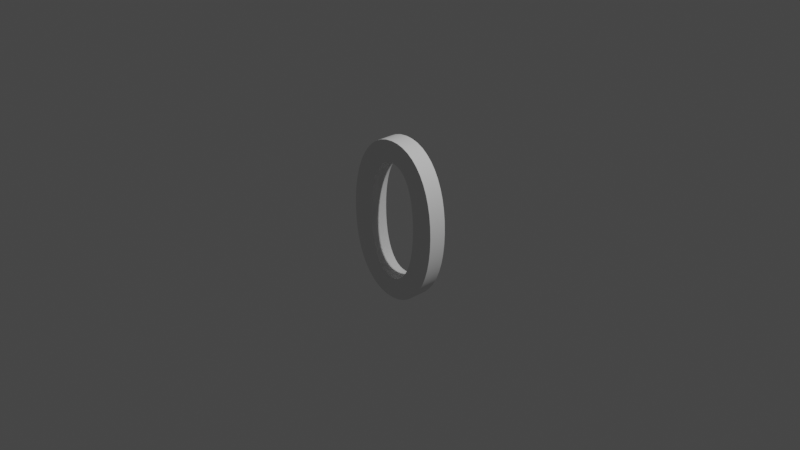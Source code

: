 # Source: n0.blend  (saved by Blender 2.90.8; exported with 4.5.12 LTS)
import bpy
from mathutils import Matrix  # noqa: F401  (used for matrix-valued properties, if any)

bpy.ops.wm.read_factory_settings(use_empty=True)
scene = bpy.context.scene
scene.name = 'Scene'

# ---- collections
col_collection = bpy.data.collections.new('Collection'); scene.collection.children.link(col_collection)

# ---- world
world_world = bpy.data.worlds.new('World'); scene.world = world_world
world_world.use_nodes = True; world_world.node_tree.nodes.clear()
_N = world_world.node_tree.nodes; _L = world_world.node_tree.links
n0 = _N.new('ShaderNodeOutputWorld'); n0.name = 'World Output'; n0.location = (300, 300)
n1 = _N.new('ShaderNodeBackground'); n1.name = 'Background'; n1.location = (10, 300)
n1.inputs[0].default_value = (0.05088, 0.05088, 0.05088, 1.0)
_L.new(n1.outputs[0], n0.inputs[0])
n0.is_active_output = True
world_world.color = (0.05088, 0.05088, 0.05088)
world_world.use_sun_shadow = False
world_world.sun_shadow_jitter_overblur = 0.0

# ---- cameras
cam_camera = bpy.data.cameras.new('Camera')
cam_camera.clip_end = 100.0
cam_camera.ortho_scale = 7.314

# ---- lights
light_light = bpy.data.lights.new('Light', 'POINT')
light_light.transmission_factor = 0.0
light_light.energy = 1000.0
light_light.shadow_soft_size = 0.1
light_light.shadow_maximum_resolution = 0.006
light_light.use_absolute_resolution = True

# ---- curves / text
txt_text = bpy.data.curves.new('Text', 'FONT')
txt_text.dimensions = '2D'
txt_text.body = '0'
txt_text.use_path_clamp = True
txt_text.extrude = 0.1
txt_text.size = 2.5
txt_text.offset_x = -0.625
txt_text.offset_y = -0.8525

# ---- objects
ob_light = bpy.data.objects.new('Light', light_light)
ob_camera = bpy.data.objects.new('Camera', cam_camera)
ob_n0 = bpy.data.objects.new('n0', txt_text)

# ---- transforms, parenting, visibility, modifiers, constraints
ob_light.location = (4.076, 1.005, 5.904)
ob_light.rotation_euler = (0.6503, 0.05522, 1.866)
ob_light.lock_rotations_4d = False
ob_light.empty_display_type = 'ARROWS'
ob_light.color = (0.0, 0.0, 0.0, 0.0)
ob_light.lineart.crease_threshold = 0.0
ob_camera.location = (7.359, -6.926, 4.958)
ob_camera.rotation_euler = (1.109, 0.0, 0.8149)
ob_camera.lock_rotations_4d = False
ob_camera.empty_display_type = 'ARROWS'
ob_camera.color = (0.0, 0.0, 0.0, 0.0)
ob_camera.display_type = 'WIRE'
ob_camera.lineart.crease_threshold = 0.0
ob_n0.location = (0.0, 0.0, 0.0)
ob_n0.rotation_euler = (1.571, -0.0, 0.0)
ob_n0.lineart.crease_threshold = 0.0

# ---- collection membership
col_collection.objects.link(ob_light)
col_collection.objects.link(ob_camera)
col_collection.objects.link(ob_n0)

# ---- scene / render settings (as saved in the file)
scene.camera = ob_camera
scene.frame_start = 1; scene.frame_end = 250; scene.frame_set(1)
scene.render.engine = 'BLENDER_EEVEE_NEXT'
scene.cycles.use_denoising = False
scene.cycles.samples = 128
scene.cycles.sampling_pattern = 'TABULATED_SOBOL'
scene.cycles.use_adaptive_sampling = False
scene.cycles.use_light_tree = False
scene.view_settings.view_transform = 'Filmic'
bpy.context.view_layer.update()
